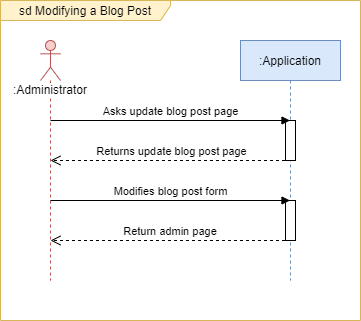

The diagram above was exported from draw.io. Its source (the exported page's mxGraphModel, read from the mxfile embedded in the PNG):
<mxGraphModel dx="1002" dy="658" grid="1" gridSize="10" guides="1" tooltips="1" connect="1" arrows="1" fold="1" page="1" pageScale="1" pageWidth="827" pageHeight="1169" math="0" shadow="0">
  <root>
    <mxCell id="0" />
    <mxCell id="1" parent="0" />
    <mxCell id="PT3PTwbjLzJUKAL1uacb-5" value="sd Modifying a Blog Post" style="shape=umlFrame;whiteSpace=wrap;html=1;width=170;height=20;fillColor=#fff2cc;strokeColor=#d6b656;" parent="1" vertex="1">
      <mxGeometry x="200" y="80" width="360" height="320" as="geometry" />
    </mxCell>
    <mxCell id="PT3PTwbjLzJUKAL1uacb-6" value="Return admin page&amp;nbsp;" style="html=1;verticalAlign=bottom;endArrow=open;dashed=1;endSize=8;" parent="1" edge="1">
      <mxGeometry relative="1" as="geometry">
        <mxPoint x="490.5" y="320" as="sourcePoint" />
        <mxPoint x="250" y="320" as="targetPoint" />
      </mxGeometry>
    </mxCell>
    <mxCell id="PT3PTwbjLzJUKAL1uacb-7" value="&lt;span style=&quot;background-color: rgb(255 , 255 , 255)&quot;&gt;:Administrator&lt;/span&gt;" style="shape=umlLifeline;participant=umlActor;perimeter=lifelinePerimeter;whiteSpace=wrap;html=1;container=1;collapsible=0;recursiveResize=0;verticalAlign=top;spacingTop=36;outlineConnect=0;fillColor=#f8cecc;strokeColor=#b85450;" parent="1" vertex="1">
      <mxGeometry x="240" y="120" width="20" height="240" as="geometry" />
    </mxCell>
    <mxCell id="PT3PTwbjLzJUKAL1uacb-8" value=":Application" style="shape=umlLifeline;perimeter=lifelinePerimeter;whiteSpace=wrap;html=1;container=1;collapsible=0;recursiveResize=0;outlineConnect=0;fillColor=#dae8fc;strokeColor=#6c8ebf;" parent="1" vertex="1">
      <mxGeometry x="440" y="120" width="100" height="240" as="geometry" />
    </mxCell>
    <mxCell id="PT3PTwbjLzJUKAL1uacb-9" value="" style="html=1;points=[];perimeter=orthogonalPerimeter;" parent="PT3PTwbjLzJUKAL1uacb-8" vertex="1">
      <mxGeometry x="45" y="80" width="10" height="40" as="geometry" />
    </mxCell>
    <mxCell id="PT3PTwbjLzJUKAL1uacb-10" value="" style="html=1;points=[];perimeter=orthogonalPerimeter;" parent="PT3PTwbjLzJUKAL1uacb-8" vertex="1">
      <mxGeometry x="45" y="160" width="10" height="40" as="geometry" />
    </mxCell>
    <mxCell id="PT3PTwbjLzJUKAL1uacb-11" value="Returns update blog post page" style="html=1;verticalAlign=bottom;endArrow=open;dashed=1;endSize=8;" parent="1" edge="1">
      <mxGeometry relative="1" as="geometry">
        <mxPoint x="490.5" y="240" as="sourcePoint" />
        <mxPoint x="250" y="240" as="targetPoint" />
      </mxGeometry>
    </mxCell>
    <mxCell id="PT3PTwbjLzJUKAL1uacb-12" value="Modifies blog post form" style="html=1;verticalAlign=bottom;endArrow=block;" parent="1" edge="1">
      <mxGeometry width="80" relative="1" as="geometry">
        <mxPoint x="250" y="280" as="sourcePoint" />
        <mxPoint x="489.5" y="280" as="targetPoint" />
      </mxGeometry>
    </mxCell>
    <mxCell id="PT3PTwbjLzJUKAL1uacb-13" value="Asks update blog post page" style="html=1;verticalAlign=bottom;endArrow=block;" parent="1" edge="1">
      <mxGeometry width="80" relative="1" as="geometry">
        <mxPoint x="250" y="200" as="sourcePoint" />
        <mxPoint x="489.5" y="200" as="targetPoint" />
      </mxGeometry>
    </mxCell>
  </root>
</mxGraphModel>